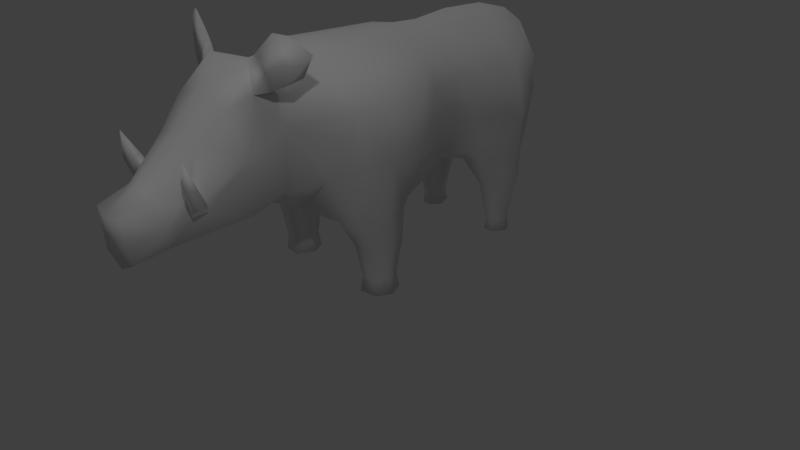 # Source: boar_reduce.blend  (saved by Blender 2.78.0; exported with 4.5.12 LTS)
import bpy
from mathutils import Matrix  # noqa: F401  (used for matrix-valued properties, if any)

bpy.ops.wm.read_factory_settings(use_empty=True)
scene = bpy.context.scene
scene.name = 'Scene'

# ---- collections
col_collection_1 = bpy.data.collections.new('Collection 1'); scene.collection.children.link(col_collection_1)

# ---- materials (node trees are filled in below, after node groups)
mat_material_001 = bpy.data.materials.new('Material.001')
mat_material_001.alpha_threshold = 0.0
mat_material_001.use_transparent_shadow = False
mat_material_001.roughness = 0.5

# ---- material node trees

# ---- world
world_world = bpy.data.worlds.new('World'); scene.world = world_world
world_world.color = (0.05088, 0.05088, 0.05088)
world_world.use_sun_shadow = False
world_world.sun_shadow_jitter_overblur = 0.0
world_world.cycles.sampling_method = 'MANUAL'

# ---- cameras
cam_camera = bpy.data.cameras.new('Camera')
cam_camera.clip_end = 100.0
cam_camera.lens = 35.0
cam_camera.sensor_width = 32.0
cam_camera.sensor_height = 18.0
cam_camera.ortho_scale = 7.314
cam_camera.dof.focus_distance = 0.0
cam_camera.dof.aperture_fstop = 128.0

# ---- lights
light_hemi = bpy.data.lights.new('Hemi', 'SUN')
light_hemi.transmission_factor = 0.0
light_hemi.angle = 0.1993
light_hemi.energy = 0.29
light_hemi.shadow_buffer_clip_start = 0.5
light_hemi.shadow_soft_size = 0.1
light_hemi.shadow_cascade_max_distance = 1000.0
light_lamp = bpy.data.lights.new('Lamp', 'POINT')
light_lamp.transmission_factor = 0.0
light_lamp.cutoff_distance = 30.0
light_lamp.energy = 100.0
light_lamp.shadow_buffer_clip_start = 1.001
light_lamp.shadow_soft_size = 0.1
light_lamp.shadow_maximum_resolution = 0.006
light_lamp.use_absolute_resolution = True

# ---- meshes
me_cube_001 = bpy.data.meshes.new('Cube.001')
me_cube_001.from_pydata([(0.8666, -0.8768, 0.9654), (1.058, -0.5178, 2.4), (0.4026, 2.34, 1.529), (0.5218, 2.231, 2.588), (0.4265, 2.493, 2.089), (0.5538, 0.7746, 1.326), (0.4477, 0.8029, 2.656), (0.894, -0.8938, 1.729), (0.7043, 0.765, 1.787), (0.6116, 0.3254, 2.684), (0.5853, -0.949, 0.983), (0.3956, 2.11, 1.233), (0.8612, -0.2043, 1.019), (0.5251, 1.735, 2.595), (0.9219, -0.9597, 2.356), (0.6303, -0.9782, 2.643), (0.5446, -1.095, 1.504), (0.9962, -0.04279, 1.674), (0.9216, 1.796, 1.678), (0.7052, 0.7971, 2.34), (0.7782, 1.795, 2.328), (0.3392, 1.719, 1.228), (0.5679, -0.2225, 0.957), (1.02, -0.03914, 2.396), (0.6843, 0.3454, 1.21), (0.8504, 0.3631, 1.754), (0.8464, 0.2987, 2.338), (0.519, 1.286, 2.595), (0.7184, 1.176, 1.728), (0.5964, 1.165, 1.256), (0.7082, 1.244, 2.292), (0.4602, 1.219, 1.122), (0.6893, -0.3162, 2.718), (1.016, -0.4817, 1.69), (0.3975, -0.5861, 0.8718), (0.7185, 2.156, 1.507), (0.7339, 2.216, 1.916), (0.6754, 2.25, 2.32), (-1.872e-06, 2.344, 1.388), (0.3029, -0.897, 2.924), (-1.872e-06, 0.7791, 1.1), (-1.872e-06, -1.036, 0.9886), (0.2755, 2.419, 2.665), (0.2307, 0.8557, 2.801), (1.158e-06, 2.636, 1.931), (-1.872e-06, 1.686, 1.133), (0.2697, 1.893, 2.844), (0.2915, -0.3298, 2.904), (-1.872e-06, -0.134, 0.8496), (0.1357, 2.67, 2.378), (-1.872e-06, 0.3222, 0.9095), (0.2412, 0.3015, 2.898), (-1.872e-06, 1.236, 1.087), (-1.872e-06, 2.086, 1.225), (0.7283, -0.02208, 1.057), (0.6942, 1.344, 1.073), (0.4852, -1.584, 1.51), (0.3186, -1.639, 2.748), (0.957, -0.511, 0.9654), (0.7099, 2.054, 1.092), (0.8794, 1.797, 1.088), (0.4818, 2.127, 1.094), (0.3435, 1.736, 1.086), (-1.872e-06, 2.608, 2.643), (0.2486, -1.343, 2.813), (0.4722, -1.492, 2.215), (0.4726, -1.364, 2.566), (0.2549, -3.326, 1.675), (-1.872e-06, 2.89, 1.742), (0.6954, 1.538, 0.702), (0.7086, 2.04, 0.7158), (0.4857, 2.065, 0.7168), (0.488, 1.517, 0.7015), (0.5359, 1.951, 0.158), (0.648, 1.651, 0.1578), (0.7237, 1.798, 0.1579), (0.6563, 1.924, 0.158), (0.4633, 1.775, 0.1578), (0.5383, 1.642, 0.1577), (0.5169, 1.973, 0.002819), (0.6646, 1.635, 0.002444), (0.7639, 1.797, 0.002587), (0.6755, 1.941, 0.002771), (0.4212, 1.769, 0.002547), (0.5202, 1.624, 0.002428), (0.6304, -0.7517, 0.6148), (0.8458, -0.729, 0.6148), (0.9305, -0.4609, 0.6148), (0.5302, -0.5237, 0.6148), (0.6191, -0.2511, 0.6148), (0.6491, -0.6695, 0.2003), (0.6245, -0.6869, 0.005158), (0.8285, -0.6484, 0.2003), (0.8989, -0.4755, 0.2003), (0.8295, -0.2986, 0.2003), (0.5697, -0.4747, 0.2003), (0.649, -0.302, 0.2003), (0.8531, -0.659, 0.005158), (0.9428, -0.4648, 0.005158), (0.855, -0.2745, 0.005158), (0.5239, -0.4638, 0.005158), (0.6247, -0.279, 0.005158), (0.5607, -2.034, 1.423), (0.3409, -1.838, 2.93), (0.4802, -1.887, 2.655), (0.5357, -2.008, 2.043), (0.3282, -2.511, 2.205), (0.4809, -2.516, 1.592), (0.3195, -2.903, 1.254), (-6.169e-06, -3.02, 1.874), (0.2112, -2.976, 1.821), (0.3607, -2.932, 1.481), (0.2555, -3.292, 1.169), (-1.878e-06, -3.284, 1.039), (0.0003822, 2.428, 2.785), (-1.872e-06, -0.8994, 2.961), (-1.872e-06, 0.7959, 2.893), (-1.872e-06, 1.923, 2.923), (5.662e-06, 2.639, 2.381), (-1.872e-06, 0.2961, 2.918), (-1.872e-06, 1.296, 2.946), (-1.872e-06, -0.5444, 0.9117), (-1.878e-06, -1.598, 1.269), (-6.172e-06, -1.322, 2.882), (-6.169e-06, -1.576, 2.876), (-1.875e-06, 2.807, 2.387), (-5.353e-07, 2.736, 1.809), (-6.169e-06, -1.885, 2.926), (-6.169e-06, -2.059, 1.176), (-6.169e-06, -2.505, 2.35), (-1.878e-06, -3.381, 1.659), (0.4131, -2.2, 2.544), (-6.169e-06, -2.194, 2.704), (0.5839, -1.595, 2.734), (0.441, -1.79, 3.063), (0.6738, -1.793, 2.71), (0.6641, -1.748, 3.282), (0.7944, -1.499, 2.811), (0.873, -1.702, 2.844), (1.068, -1.58, 3.114), (0.8262, -1.673, 3.269), (0.1041, 2.78, 2.181), (-1.872e-06, 2.893, 2.185), (0.8457, -0.2164, 0.6175), (0.8683, 1.815, 0.721), (0.3132, 1.756, 0.7279), (0.4692, -2.544, 1.748), (0.4285, -2.678, 1.564), (0.583, -2.741, 1.693), (0.4111, -2.701, 1.778), (0.5956, -2.59, 1.721), (0.6172, -2.815, 1.925), (0.4868, -2.777, 1.951), (0.5034, -2.674, 1.98), (0.6298, -2.698, 1.952), (0.6051, -2.815, 2.245), (-1.872e-06, -0.3048, 2.94), (-2.432e-07, 2.56, 1.68)], [], [(97, 91, 100), (38, 2, 11), (44, 4, 2), (36, 20, 18), (3, 20, 37), (31, 55, 29), (58, 0, 86), (7, 14, 16), (0, 16, 10), (31, 40, 52), (120, 43, 46), (106, 129, 109), (26, 23, 17), (33, 14, 7), (26, 17, 25), (9, 23, 26), (19, 9, 26), (94, 101, 96), (87, 92, 93), (43, 119, 51), (140, 139, 137), (18, 30, 28), (13, 30, 20), (11, 62, 21), (24, 5, 25), (24, 22, 48), (22, 34, 48), (73, 82, 79), (93, 92, 97), (73, 76, 82), (114, 46, 42), (11, 53, 38), (75, 81, 82), (63, 114, 118), (71, 145, 62), (48, 34, 121), (46, 43, 27), (58, 86, 87), (6, 51, 9), (108, 102, 107), (34, 41, 121), (108, 128, 102), (5, 50, 40), (102, 122, 56), (41, 16, 56), (27, 43, 6), (39, 15, 32), (22, 54, 12), (129, 131, 132), (8, 25, 5), (39, 66, 15), (23, 9, 32), (64, 124, 57), (18, 55, 60), (35, 59, 61), (29, 55, 28), (54, 17, 12), (30, 6, 19), (49, 125, 63), (29, 5, 31), (78, 80, 74), (133, 135, 104), (47, 32, 9), (75, 76, 70), (14, 66, 65), (39, 123, 64), (77, 72, 145), (60, 144, 70), (141, 68, 142), (126, 68, 141), (28, 8, 5), (62, 72, 31), (102, 128, 122), (28, 5, 29), (59, 71, 61), (78, 69, 72), (69, 74, 75), (13, 3, 46), (77, 73, 79), (77, 79, 83), (77, 84, 78), (75, 82, 76), (125, 49, 141), (106, 109, 110), (75, 80, 81), (34, 85, 10), (69, 144, 60), (18, 59, 35), (0, 85, 86), (10, 85, 0), (22, 88, 34), (22, 12, 89), (94, 99, 101), (23, 32, 1), (140, 136, 138), (94, 89, 143), (79, 82, 83), (96, 100, 95), (47, 39, 32), (46, 27, 13), (108, 147, 111), (94, 96, 89), (148, 152, 149), (137, 134, 136), (82, 80, 83), (104, 66, 57), (57, 124, 103), (110, 130, 67), (94, 98, 99), (70, 71, 59), (103, 104, 134), (103, 133, 57), (94, 87, 93), (134, 135, 136), (139, 140, 138), (135, 138, 136), (90, 97, 92), (81, 80, 82), (17, 23, 33), (66, 64, 57), (8, 26, 25), (133, 104, 57), (65, 66, 104), (133, 137, 135), (93, 97, 98), (28, 19, 8), (95, 91, 90), (118, 141, 49), (0, 58, 33), (88, 96, 95), (56, 65, 105), (21, 52, 45), (56, 105, 102), (112, 108, 111), (16, 65, 56), (13, 20, 3), (99, 98, 101), (38, 157, 2), (36, 37, 20), (35, 36, 18), (137, 139, 138), (94, 93, 98), (100, 101, 98), (72, 69, 55), (0, 7, 16), (31, 5, 40), (53, 11, 21), (63, 42, 49), (34, 10, 41), (18, 60, 59), (33, 1, 14), (90, 91, 97), (78, 84, 80), (19, 6, 9), (1, 33, 23), (5, 24, 50), (43, 116, 119), (86, 90, 92), (47, 119, 156), (21, 31, 52), (11, 35, 61), (18, 20, 30), (13, 27, 30), (11, 61, 62), (46, 117, 120), (106, 149, 146), (21, 45, 53), (84, 83, 80), (114, 117, 46), (11, 2, 35), (69, 60, 55), (8, 19, 26), (42, 46, 3), (70, 59, 60), (70, 73, 71), (12, 17, 33), (6, 43, 51), (108, 112, 113), (9, 51, 47), (149, 153, 146), (10, 16, 41), (17, 54, 24), (44, 118, 49), (32, 15, 1), (1, 15, 14), (39, 64, 66), (41, 56, 122), (64, 123, 124), (21, 62, 31), (18, 28, 55), (114, 42, 63), (71, 73, 77), (30, 27, 6), (4, 37, 36), (113, 128, 108), (88, 95, 90), (2, 4, 36), (129, 106, 131), (14, 15, 66), (39, 115, 123), (88, 89, 96), (86, 85, 90), (120, 116, 43), (3, 37, 4), (88, 90, 85), (24, 54, 22), (62, 61, 71), (95, 100, 91), (115, 39, 47), (3, 4, 49), (28, 30, 19), (70, 76, 73), (77, 83, 84), (48, 50, 24), (137, 138, 135), (4, 44, 49), (137, 133, 134), (25, 17, 24), (75, 74, 80), (34, 88, 85), (33, 58, 12), (12, 58, 87), (22, 89, 88), (94, 143, 87), (47, 51, 119), (78, 74, 69), (2, 36, 35), (125, 141, 142), (3, 49, 42), (96, 101, 100), (87, 86, 92), (100, 98, 97), (103, 124, 127), (72, 55, 31), (110, 109, 130), (103, 127, 132), (104, 103, 131), (77, 78, 72), (103, 134, 133), (134, 104, 135), (137, 136, 140), (7, 0, 33), (103, 132, 131), (118, 126, 141), (102, 105, 107), (16, 14, 65), (143, 89, 12), (87, 143, 12), (70, 144, 75), (144, 69, 75), (145, 72, 62), (145, 71, 77), (113, 112, 130), (146, 105, 106), (105, 131, 106), (111, 110, 67), (105, 104, 131), (149, 110, 111), (112, 111, 67), (112, 67, 130), (105, 146, 107), (148, 151, 152), (149, 147, 148), (152, 151, 155), (147, 149, 111), (107, 148, 147), (108, 107, 147), (65, 104, 105), (148, 154, 151), (149, 152, 153), (149, 106, 110), (150, 153, 154), (107, 146, 150), (151, 154, 155), (154, 153, 155), (153, 152, 155), (107, 150, 148), (148, 150, 154), (150, 146, 153), (156, 115, 47), (2, 157, 44)])
me_cube_001.polygons.foreach_set('use_smooth', [True] * 281)
_uv = me_cube_001.uv_layers.new(name='UVMap')
_uv.uv.foreach_set('vector', [0.8941, 0.9025, 0.9389, 0.8816, 0.9743, 0.9204, 0.7111, 0.03482, 0.7311, 0.109, 0.6717, 0.1138, 0.8357, 0.05243, 0.8205, 0.1423, 0.7311, 0.109, 0.7618, 0.1797, 0.7764, 0.2629, 0.7018, 0.2126, 0.8542, 0.2269, 0.7764, 0.2629, 0.8118, 0.2064, 0.5731, 0.1908, 0.613, 0.1931, 0.5903, 0.2252, 0.7326, 0.732, 0.791, 0.68, 0.8265, 0.7599, 0.4177, 0.5622, 0.4876, 0.6339, 0.3325, 0.5775, 0.3592, 0.481, 0.3325, 0.5775, 0.3252, 0.4847, 0.5731, 0.1908, 0.4493, 0.1945, 0.5109, 0.1281, 0.8877, 0.4241, 0.8001, 0.4742, 0.8903, 0.302, 0.2862, 0.8947, 0.3147, 0.9624, 0.1698, 0.9725, 0.6212, 0.4812, 0.5813, 0.5292, 0.4996, 0.4558, 0.4599, 0.5102, 0.4876, 0.6339, 0.4177, 0.5622, 0.6212, 0.4812, 0.4996, 0.4558, 0.5504, 0.4076, 0.6837, 0.5216, 0.5813, 0.5292, 0.6212, 0.4812, 0.6848, 0.4121, 0.6837, 0.5216, 0.6212, 0.4812, 0.7899, 0.9122, 0.7762, 0.9795, 0.7527, 0.9396, 0.7722, 0.7996, 0.8746, 0.8604, 0.8318, 0.8852, 0.8001, 0.4742, 0.786, 0.5958, 0.7465, 0.5693, 0.1162, 0.173, 0.1743, 0.1701, 0.1135, 0.2583, 0.7018, 0.2126, 0.7254, 0.3408, 0.6409, 0.2912, 0.822, 0.2991, 0.7254, 0.3408, 0.7764, 0.2629, 0.6717, 0.1138, 0.6259, 0.1374, 0.6133, 0.12, 0.4708, 0.3471, 0.5336, 0.2821, 0.5504, 0.4076, 0.4708, 0.3471, 0.3746, 0.3916, 0.3037, 0.3118, 0.3746, 0.3916, 0.3182, 0.4228, 0.3037, 0.3118, 0.3056, 0.05544, 0.2673, 0.05103, 0.2856, 0.03331, 0.8318, 0.8852, 0.8746, 0.8604, 0.8941, 0.9025, 0.3056, 0.05544, 0.2864, 0.07252, 0.2673, 0.05103, 0.9603, 0.2127, 0.8903, 0.302, 0.9032, 0.2043, 0.6717, 0.1138, 0.6536, 0.04472, 0.7111, 0.03482, 0.2626, 0.09112, 0.2451, 0.0658, 0.2673, 0.05103, 0.9545, 0.1651, 0.9603, 0.2127, 0.9883, 0.1216, 0.3907, 0.1271, 0.4276, 0.07591, 0.4799, 0.1118, 0.3037, 0.3118, 0.3182, 0.4228, 0.2574, 0.3837, 0.8903, 0.302, 0.8001, 0.4742, 0.784, 0.368, 0.7326, 0.732, 0.8265, 0.7599, 0.7722, 0.7996, 0.7508, 0.4553, 0.7465, 0.5693, 0.6837, 0.5216, 0.09818, 0.842, 0.2163, 0.7303, 0.1927, 0.8179, 0.3182, 0.4228, 0.2227, 0.4781, 0.2574, 0.3837, 0.09818, 0.842, 0.1134, 0.6726, 0.2163, 0.7303, 0.5336, 0.2821, 0.3701, 0.2498, 0.4493, 0.1945, 0.2163, 0.7303, 0.176, 0.5946, 0.2712, 0.6577, 0.2227, 0.4781, 0.3325, 0.5775, 0.2712, 0.6577, 0.784, 0.368, 0.8001, 0.4742, 0.7508, 0.4553, 0.5941, 0.7353, 0.5293, 0.6883, 0.6115, 0.6082, 0.3746, 0.3916, 0.42, 0.3914, 0.4073, 0.4221, 0.3147, 0.9624, 0.3711, 0.8719, 0.4128, 0.9478, 0.6011, 0.3497, 0.5504, 0.4076, 0.5336, 0.2821, 0.5941, 0.7353, 0.4732, 0.751, 0.5293, 0.6883, 0.5813, 0.5292, 0.6837, 0.5216, 0.6115, 0.6082, 0.5269, 0.7956, 0.5265, 0.8662, 0.4716, 0.8246, 0.7018, 0.2126, 0.613, 0.1931, 0.6526, 0.1713, 0.7118, 0.1562, 0.6669, 0.153, 0.6652, 0.1349, 0.5903, 0.2252, 0.613, 0.1931, 0.6409, 0.2912, 0.42, 0.3914, 0.4996, 0.4558, 0.4073, 0.4221, 0.7254, 0.3408, 0.7508, 0.4553, 0.6848, 0.4121, 0.07513, 0.4817, 0.1246, 0.469, 0.111, 0.5538, 0.5903, 0.2252, 0.5336, 0.2821, 0.5731, 0.1908, 0.2115, 0.1178, 0.2202, 0.08239, 0.2321, 0.1085, 0.0801, 0.04406, 0.0677, 0.0949, 0.0148, 0.09465, 0.6692, 0.6606, 0.6115, 0.6082, 0.6837, 0.5216, 0.2626, 0.09112, 0.2864, 0.07252, 0.3637, 0.1537, 0.4876, 0.6339, 0.4732, 0.751, 0.4008, 0.7268, 0.5941, 0.7353, 0.5647, 0.8327, 0.5269, 0.7956, 0.1845, 0.1262, 0.2414, 0.2298, 0.1838, 0.2351, 0.3673, 0.2342, 0.3293, 0.1844, 0.3637, 0.1537, 0.08463, 0.4212, 0.09229, 0.297, 0.1246, 0.4107, 0.05478, 0.321, 0.09229, 0.297, 0.08463, 0.4212, 0.6409, 0.2912, 0.6011, 0.3497, 0.5336, 0.2821, 0.1854, 0.2972, 0.2414, 0.2298, 0.2729, 0.3202, 0.2163, 0.7303, 0.1134, 0.6726, 0.176, 0.5946, 0.6409, 0.2912, 0.5336, 0.2821, 0.5903, 0.2252, 0.4079, 0.1999, 0.3907, 0.1271, 0.4387, 0.1725, 0.2115, 0.1178, 0.279, 0.2154, 0.2414, 0.2298, 0.279, 0.2154, 0.2321, 0.1085, 0.2626, 0.09112, 0.822, 0.2991, 0.8542, 0.2269, 0.8903, 0.302, 0.3303, 0.02895, 0.3056, 0.05544, 0.2856, 0.03331, 0.3303, 0.02895, 0.2856, 0.03331, 0.314, 0.006107, 0.1845, 0.1262, 0.1994, 0.09123, 0.2115, 0.1178, 0.2626, 0.09112, 0.2673, 0.05103, 0.2864, 0.07252, 0.1246, 0.469, 0.07513, 0.4817, 0.08463, 0.4212, 0.2862, 0.8947, 0.1698, 0.9725, 0.1686, 0.9283, 0.2626, 0.09112, 0.2202, 0.08239, 0.2451, 0.0658, 0.9282, 0.6672, 0.8751, 0.7378, 0.8417, 0.6466, 0.279, 0.2154, 0.3293, 0.1844, 0.3673, 0.2342, 0.7018, 0.2126, 0.6669, 0.153, 0.7118, 0.1562, 0.791, 0.68, 0.8751, 0.7378, 0.8265, 0.7599, 0.8417, 0.6466, 0.8751, 0.7378, 0.791, 0.68, 0.6319, 0.8136, 0.6441, 0.9101, 0.5854, 0.8875, 0.6319, 0.8136, 0.672, 0.7643, 0.6863, 0.8652, 0.7899, 0.9122, 0.8183, 0.9521, 0.7762, 0.9795, 0.5813, 0.5292, 0.6115, 0.6082, 0.5354, 0.5817, 0.1162, 0.173, 0.09632, 0.172, 0.1177, 0.1126, 0.7899, 0.9122, 0.6863, 0.8652, 0.7241, 0.8322, 0.1814, 0.0397, 0.2065, 0.03657, 0.1774, 0.07472, 0.7527, 0.9396, 0.7385, 1.003, 0.7167, 0.9669, 0.6692, 0.6606, 0.5941, 0.7353, 0.6115, 0.6082, 0.8903, 0.302, 0.784, 0.368, 0.822, 0.2991, 0.09818, 0.842, 0.1704, 0.8397, 0.1304, 0.868, 0.7899, 0.9122, 0.7527, 0.9396, 0.6863, 0.8652, 0.9108, 0.5522, 0.9119, 0.5597, 0.8795, 0.5905, 0.1135, 0.2583, 0.05836, 0.1724, 0.09632, 0.172, 0.2065, 0.03657, 0.2202, 0.08239, 0.1774, 0.07472, 0.4176, 0.8356, 0.4732, 0.751, 0.4716, 0.8246, 0.4716, 0.8246, 0.5265, 0.8662, 0.4535, 0.8645, 0.1686, 0.9283, 0.08431, 0.9744, 0.1061, 0.9298, 0.7899, 0.9122, 0.8562, 0.9267, 0.8183, 0.9521, 0.3637, 0.1537, 0.3907, 0.1271, 0.4079, 0.1999, 0.02504, 0.1679, 0.0148, 0.09465, 0.05836, 0.1724, 0.02504, 0.1679, 0.05811, 0.2491, 0.003911, 0.224, 0.7899, 0.9122, 0.7722, 0.7996, 0.8318, 0.8852, 0.05836, 0.1724, 0.0677, 0.0949, 0.09632, 0.172, 0.1743, 0.1701, 0.1162, 0.173, 0.1177, 0.1126, 0.0677, 0.0949, 0.1177, 0.1126, 0.09632, 0.172, 0.9164, 0.839, 0.8941, 0.9025, 0.8746, 0.8604, 0.2268, 0.05353, 0.2202, 0.08239, 0.2065, 0.03657, 0.4996, 0.4558, 0.5813, 0.5292, 0.4599, 0.5102, 0.4732, 0.751, 0.5269, 0.7956, 0.4716, 0.8246, 0.6011, 0.3497, 0.6212, 0.4812, 0.5504, 0.4076, 0.0801, 0.04406, 0.0148, 0.09465, 0.01712, 0.01464, 0.4008, 0.7268, 0.4732, 0.751, 0.4176, 0.8356, 0.0801, 0.04406, 0.1439, 0.065, 0.0677, 0.0949, 0.8318, 0.8852, 0.8941, 0.9025, 0.8562, 0.9267, 0.6409, 0.2912, 0.6848, 0.4121, 0.6011, 0.3497, 0.9642, 0.8187, 0.9389, 0.8816, 0.9164, 0.839, 0.03876, 0.4757, 0.08463, 0.4212, 0.07513, 0.4817, 0.3592, 0.481, 0.3916, 0.4586, 0.4599, 0.5102, 0.6441, 0.9101, 0.7527, 0.9396, 0.7167, 0.9669, 0.2712, 0.6577, 0.4008, 0.7268, 0.3151, 0.7882, 0.6133, 0.12, 0.5109, 0.1281, 0.5777, 0.07349, 0.2712, 0.6577, 0.3151, 0.7882, 0.2163, 0.7303, 0.06163, 0.8896, 0.09818, 0.842, 0.1304, 0.868, 0.3325, 0.5775, 0.4008, 0.7268, 0.2712, 0.6577, 0.822, 0.2991, 0.7764, 0.2629, 0.8542, 0.2269, 0.9192, 0.9811, 0.8887, 0.9481, 0.966, 0.9649, 0.7111, 0.03482, 0.7854, 0.0398, 0.7311, 0.109, 0.7618, 0.1797, 0.8118, 0.2064, 0.7764, 0.2629, 0.7118, 0.1562, 0.7618, 0.1797, 0.7018, 0.2126, 0.1439, 0.065, 0.1743, 0.1701, 0.1177, 0.1126, 0.7899, 0.9122, 0.8318, 0.8852, 0.8562, 0.9267, 0.9743, 0.9204, 0.966, 0.9649, 0.8887, 0.9481, 0.2414, 0.2298, 0.279, 0.2154, 0.3043, 0.2875, 0.3592, 0.481, 0.4177, 0.5622, 0.3325, 0.5775, 0.5731, 0.1908, 0.5336, 0.2821, 0.4493, 0.1945, 0.6536, 0.04472, 0.6717, 0.1138, 0.6133, 0.12, 0.9545, 0.1651, 0.9032, 0.2043, 0.9045, 0.1257, 0.3182, 0.4228, 0.3252, 0.4847, 0.2227, 0.4781, 0.7018, 0.2126, 0.6526, 0.1713, 0.6669, 0.153, 0.4599, 0.5102, 0.5354, 0.5817, 0.4876, 0.6339, 0.9164, 0.839, 0.9389, 0.8816, 0.8941, 0.9025, 0.2115, 0.1178, 0.1994, 0.09123, 0.2202, 0.08239, 0.6848, 0.4121, 0.7508, 0.4553, 0.6837, 0.5216, 0.5354, 0.5817, 0.4599, 0.5102, 0.5813, 0.5292, 0.5336, 0.2821, 0.4708, 0.3471, 0.3701, 0.2498, 0.8001, 0.4742, 0.8362, 0.5089, 0.786, 0.5958, 0.8265, 0.7599, 0.9164, 0.839, 0.8746, 0.8604, 0.6692, 0.6606, 0.786, 0.5958, 0.7154, 0.693, 0.6133, 0.12, 0.5731, 0.1908, 0.5109, 0.1281, 0.6717, 0.1138, 0.7118, 0.1562, 0.6652, 0.1349, 0.7018, 0.2126, 0.7764, 0.2629, 0.7254, 0.3408, 0.822, 0.2991, 0.784, 0.368, 0.7254, 0.3408, 0.6717, 0.1138, 0.6652, 0.1349, 0.6259, 0.1374, 0.8903, 0.302, 0.9409, 0.3148, 0.8877, 0.4241, 0.2862, 0.8947, 0.1988, 0.8675, 0.2127, 0.8392, 0.6133, 0.12, 0.5777, 0.07349, 0.6536, 0.04472, 0.1994, 0.09123, 0.1774, 0.07472, 0.2202, 0.08239, 0.9603, 0.2127, 0.9409, 0.3148, 0.8903, 0.302, 0.6717, 0.1138, 0.7311, 0.109, 0.7118, 0.1562, 0.279, 0.2154, 0.3673, 0.2342, 0.3043, 0.2875, 0.6011, 0.3497, 0.6848, 0.4121, 0.6212, 0.4812, 0.9032, 0.2043, 0.8903, 0.302, 0.8542, 0.2269, 0.3637, 0.1537, 0.4079, 0.1999, 0.3673, 0.2342, 0.3637, 0.1537, 0.3056, 0.05544, 0.3907, 0.1271, 0.4073, 0.4221, 0.4996, 0.4558, 0.4599, 0.5102, 0.7508, 0.4553, 0.8001, 0.4742, 0.7465, 0.5693, 0.09818, 0.842, 0.06163, 0.8896, 0.01004, 0.8821, 0.6837, 0.5216, 0.7465, 0.5693, 0.6692, 0.6606, 0.8795, 0.5905, 0.9113, 0.5603, 0.9488, 0.5817, 0.3252, 0.4847, 0.3325, 0.5775, 0.2227, 0.4781, 0.4996, 0.4558, 0.42, 0.3914, 0.4708, 0.3471, 0.8357, 0.05243, 0.9196, 0.1, 0.9045, 0.1257, 0.6115, 0.6082, 0.5293, 0.6883, 0.5354, 0.5817, 0.5354, 0.5817, 0.5293, 0.6883, 0.4876, 0.6339, 0.5941, 0.7353, 0.5269, 0.7956, 0.4732, 0.751, 0.2227, 0.4781, 0.2712, 0.6577, 0.176, 0.5946, 0.5269, 0.7956, 0.5647, 0.8327, 0.5265, 0.8662, 0.6133, 0.12, 0.6256, 0.1377, 0.5731, 0.1908, 0.7018, 0.2126, 0.6409, 0.2912, 0.613, 0.1931, 0.9603, 0.2127, 0.9032, 0.2043, 0.9545, 0.1651, 0.3907, 0.1271, 0.3056, 0.05544, 0.3303, 0.02895, 0.7254, 0.3408, 0.784, 0.368, 0.7508, 0.4553, 0.8205, 0.1423, 0.8118, 0.2064, 0.7618, 0.1797, 0.01004, 0.8821, 0.1134, 0.6726, 0.09818, 0.842, 0.9327, 0.7297, 0.9642, 0.8187, 0.9164, 0.839, 0.7311, 0.109, 0.8205, 0.1423, 0.7618, 0.1797, 0.3147, 0.9624, 0.2862, 0.8947, 0.3711, 0.8719, 0.4876, 0.6339, 0.5293, 0.6883, 0.4732, 0.751, 0.5941, 0.7353, 0.6337, 0.7793, 0.5647, 0.8327, 0.6441, 0.9101, 0.6863, 0.8652, 0.7527, 0.9396, 0.8265, 0.7599, 0.8751, 0.7378, 0.9164, 0.839, 0.8877, 0.4241, 0.8362, 0.5089, 0.8001, 0.4742, 0.8542, 0.2269, 0.8118, 0.2064, 0.8205, 0.1423, 0.9327, 0.7297, 0.9164, 0.839, 0.8751, 0.7378, 0.4708, 0.3471, 0.42, 0.3914, 0.3746, 0.3916, 0.4799, 0.1118, 0.4387, 0.1725, 0.3907, 0.1271, 0.9642, 0.8187, 0.9899, 0.8573, 0.9389, 0.8816, 0.6337, 0.7793, 0.5941, 0.7353, 0.6692, 0.6606, 0.8542, 0.2269, 0.8205, 0.1423, 0.9045, 0.1257, 0.6409, 0.2912, 0.7254, 0.3408, 0.6848, 0.4121, 0.3637, 0.1537, 0.2864, 0.07252, 0.3056, 0.05544, 0.1845, 0.1262, 0.1716, 0.1021, 0.1994, 0.09123, 0.3037, 0.3118, 0.3701, 0.2498, 0.4708, 0.3471, 0.1439, 0.065, 0.1177, 0.1126, 0.0677, 0.0949, 0.8205, 0.1423, 0.8357, 0.05243, 0.9045, 0.1257, 0.1135, 0.2583, 0.05811, 0.2491, 0.05836, 0.1724, 0.5504, 0.4076, 0.4996, 0.4558, 0.4708, 0.3471, 0.2626, 0.09112, 0.2321, 0.1085, 0.2202, 0.08239, 0.9282, 0.6672, 0.9327, 0.7297, 0.8751, 0.7378, 0.4599, 0.5102, 0.3916, 0.4586, 0.4073, 0.4221, 0.672, 0.7643, 0.7326, 0.732, 0.7722, 0.7996, 0.6319, 0.8136, 0.6863, 0.8652, 0.6441, 0.9101, 0.7899, 0.9122, 0.7241, 0.8322, 0.7722, 0.7996, 0.6692, 0.6606, 0.7465, 0.5693, 0.786, 0.5958, 0.2115, 0.1178, 0.2321, 0.1085, 0.279, 0.2154, 0.7311, 0.109, 0.7618, 0.1797, 0.7118, 0.1562, 0.1246, 0.469, 0.08463, 0.4212, 0.1246, 0.4107, 0.8542, 0.2269, 0.9045, 0.1257, 0.9032, 0.2043, 0.7527, 0.9396, 0.7762, 0.9795, 0.7385, 1.003, 0.7722, 0.7996, 0.8265, 0.7599, 0.8746, 0.8604, 0.9743, 0.9204, 0.8887, 0.9481, 0.8941, 0.9025, 0.4535, 0.8645, 0.5265, 0.8662, 0.4822, 0.9133, 0.2414, 0.2298, 0.3043, 0.2875, 0.2729, 0.3202, 0.1686, 0.9283, 0.1698, 0.9725, 0.08431, 0.9744, 0.4535, 0.8645, 0.4822, 0.9133, 0.4128, 0.9478, 0.4176, 0.8356, 0.4535, 0.8645, 0.3711, 0.8719, 0.1845, 0.1262, 0.2115, 0.1178, 0.2414, 0.2298, 0.02504, 0.1679, 0.05836, 0.1724, 0.05811, 0.2491, 0.05836, 0.1724, 0.0148, 0.09465, 0.0677, 0.0949, 0.1135, 0.2583, 0.09632, 0.172, 0.1162, 0.173, 0.4177, 0.5622, 0.3592, 0.481, 0.4599, 0.5102, 0.4535, 0.8645, 0.4128, 0.9478, 0.3711, 0.8719, 0.03876, 0.4757, 0.05478, 0.321, 0.08463, 0.4212, 0.2163, 0.7303, 0.3151, 0.7882, 0.1927, 0.8179, 0.3325, 0.5775, 0.4876, 0.6339, 0.4008, 0.7268, 0.7241, 0.8322, 0.6863, 0.8652, 0.672, 0.7643, 0.7722, 0.7996, 0.7241, 0.8322, 0.672, 0.7643, 0.3637, 0.1537, 0.3293, 0.1844, 0.2626, 0.09112, 0.3293, 0.1844, 0.279, 0.2154, 0.2626, 0.09112, 0.1838, 0.2351, 0.2414, 0.2298, 0.1854, 0.2972, 0.4276, 0.07591, 0.3907, 0.1271, 0.3303, 0.02895, 0.01004, 0.8821, 0.06163, 0.8896, 0.08431, 0.9744, 0.2127, 0.8392, 0.3151, 0.7882, 0.2862, 0.8947, 0.3151, 0.7882, 0.3711, 0.8719, 0.2862, 0.8947, 0.1304, 0.868, 0.1686, 0.9283, 0.1061, 0.9298, 0.3151, 0.7882, 0.4176, 0.8356, 0.3711, 0.8719, 0.1988, 0.8675, 0.1686, 0.9283, 0.1304, 0.868, 0.06163, 0.8896, 0.1304, 0.868, 0.1061, 0.9298, 0.06163, 0.8896, 0.1061, 0.9298, 0.08431, 0.9744, 0.3151, 0.7882, 0.2127, 0.8392, 0.1927, 0.8179, 0.9108, 0.5522, 0.9119, 0.56, 0.9119, 0.5597, 0.8795, 0.5905, 0.8949, 0.5147, 0.9108, 0.5522, 0.9119, 0.5597, 0.9119, 0.56, 0.9119, 0.5602, 0.1704, 0.8397, 0.1988, 0.8675, 0.1304, 0.868, 0.9488, 0.5179, 0.9108, 0.5522, 0.8949, 0.5147, 0.09818, 0.842, 0.1927, 0.8179, 0.1704, 0.8397, 0.4008, 0.7268, 0.4176, 0.8356, 0.3151, 0.7882, 0.9108, 0.5522, 0.9119, 0.5601, 0.9119, 0.56, 0.8795, 0.5905, 0.9119, 0.5597, 0.9113, 0.5603, 0.1988, 0.8675, 0.2862, 0.8947, 0.1686, 0.9283, 0.9211, 0.5555, 0.9113, 0.5603, 0.9119, 0.5601, 0.9488, 0.5179, 0.9488, 0.5817, 0.9211, 0.5555, 0.9119, 0.56, 0.9119, 0.5601, 0.9119, 0.5602, 0.9119, 0.5601, 0.9113, 0.5603, 0.9119, 0.5602, 0.9113, 0.5603, 0.9119, 0.5597, 0.9119, 0.5602, 0.9488, 0.5179, 0.9211, 0.5555, 0.9108, 0.5522, 0.9108, 0.5522, 0.9211, 0.5555, 0.9119, 0.5601, 0.9211, 0.5555, 0.9488, 0.5817, 0.9113, 0.5603, 0.7154, 0.693, 0.6337, 0.7793, 0.6692, 0.6606, 0.7311, 0.109, 0.7854, 0.0398, 0.8357, 0.05243])
me_cube_001.materials.append(mat_material_001)
me_cube_001.use_remesh_preserve_volume = False
me_cube_001.use_remesh_preserve_attributes = False
me_cube_001.use_mirror_vertex_groups = False
me_cube_001.update()

# ---- objects
ob_hemi = bpy.data.objects.new('Hemi', light_hemi)
ob_cube = bpy.data.objects.new('Cube', me_cube_001)
ob_lamp = bpy.data.objects.new('Lamp', light_lamp)
ob_camera = bpy.data.objects.new('Camera', cam_camera)

# ---- transforms, parenting, visibility, modifiers, constraints
ob_hemi.location = (-8.951, -2.124, 4.148)
ob_hemi.lineart.crease_threshold = 0.0
ob_cube.location = (0.0, 0.0, 0.0)
ob_cube.lineart.crease_threshold = 0.0
_vg = ob_cube.vertex_groups.new(name='Group')
_m = ob_cube.modifiers.new('Mirror', 'MIRROR')
ob_lamp.location = (4.076, -4.284, 5.904)
ob_lamp.rotation_euler = (0.6503, 0.05522, 1.866)
ob_lamp.lock_rotations_4d = False
ob_lamp.empty_display_type = 'ARROWS'
ob_lamp.color = (0.0, 0.0, 0.0, 0.0)
ob_lamp.lineart.crease_threshold = 0.0
ob_camera.location = (7.481, -6.508, 5.344)
ob_camera.rotation_euler = (1.109, 0.0, 0.8149)
ob_camera.lock_rotations_4d = False
ob_camera.empty_display_type = 'ARROWS'
ob_camera.color = (0.0, 0.0, 0.0, 0.0)
ob_camera.display_type = 'WIRE'
ob_camera.lineart.crease_threshold = 0.0

# ---- collection membership
col_collection_1.objects.link(ob_hemi)
col_collection_1.objects.link(ob_cube)
col_collection_1.objects.link(ob_lamp)
col_collection_1.objects.link(ob_camera)

# ---- scene / render settings (as saved in the file)
scene.camera = ob_camera
scene.frame_start = 1; scene.frame_end = 250; scene.frame_set(180)
scene.render.engine = 'BLENDER_EEVEE_NEXT'
scene.render.resolution_percentage = 50
scene.render.dither_intensity = 0.0
scene.cycles.use_denoising = False
scene.cycles.samples = 128
scene.cycles.sampling_pattern = 'TABULATED_SOBOL'
scene.cycles.light_sampling_threshold = 0.0
scene.cycles.use_adaptive_sampling = False
scene.cycles.use_light_tree = False
scene.cycles.blur_glossy = 0.0
scene.cycles.sample_clamp_indirect = 0.0
scene.view_settings.view_transform = 'Standard'
bpy.context.view_layer.update()
